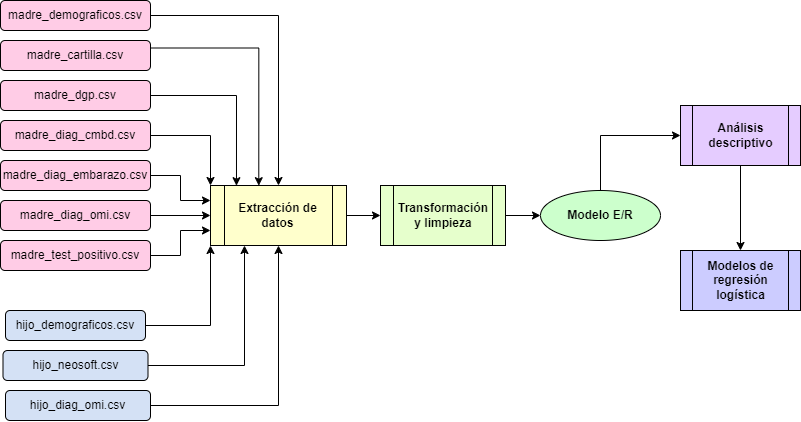

The diagram above was exported from draw.io. Its source (the exported page's mxGraphModel, read from the mxfile embedded in the PNG):
<mxGraphModel dx="907" dy="1022" grid="1" gridSize="10" guides="1" tooltips="1" connect="1" arrows="1" fold="1" page="1" pageScale="1" pageWidth="827" pageHeight="1169" math="0" shadow="0">
  <root>
    <mxCell id="0" />
    <mxCell id="1" parent="0" />
    <mxCell id="gBXosIvEhRlYBqmpGxjD-28" style="edgeStyle=orthogonalEdgeStyle;rounded=0;orthogonalLoop=1;jettySize=auto;html=1;exitX=1;exitY=0.5;exitDx=0;exitDy=0;entryX=0;entryY=1;entryDx=0;entryDy=0;" edge="1" parent="1" source="gBXosIvEhRlYBqmpGxjD-1" target="gBXosIvEhRlYBqmpGxjD-13">
      <mxGeometry relative="1" as="geometry" />
    </mxCell>
    <mxCell id="gBXosIvEhRlYBqmpGxjD-1" value="hijo_demograficos.csv" style="rounded=1;whiteSpace=wrap;html=1;fillColor=light-dark(#D4E1F5,var(--ge-dark-color, #121212));" vertex="1" parent="1">
      <mxGeometry x="19" y="320" width="140" height="30" as="geometry" />
    </mxCell>
    <mxCell id="gBXosIvEhRlYBqmpGxjD-26" style="edgeStyle=orthogonalEdgeStyle;rounded=0;orthogonalLoop=1;jettySize=auto;html=1;exitX=1;exitY=0.5;exitDx=0;exitDy=0;entryX=0.5;entryY=0;entryDx=0;entryDy=0;" edge="1" parent="1" source="gBXosIvEhRlYBqmpGxjD-2" target="gBXosIvEhRlYBqmpGxjD-13">
      <mxGeometry relative="1" as="geometry" />
    </mxCell>
    <mxCell id="gBXosIvEhRlYBqmpGxjD-2" value="madre_demograficos.csv" style="rounded=1;whiteSpace=wrap;html=1;fillColor=light-dark(#FFCCE6,var(--ge-dark-color, #121212));" vertex="1" parent="1">
      <mxGeometry x="14" y="10" width="150" height="30" as="geometry" />
    </mxCell>
    <mxCell id="gBXosIvEhRlYBqmpGxjD-3" value="madre_cartilla.csv" style="rounded=1;whiteSpace=wrap;html=1;fillColor=light-dark(#FFCCE6,var(--ge-dark-color, #121212));" vertex="1" parent="1">
      <mxGeometry x="14" y="50" width="150" height="30" as="geometry" />
    </mxCell>
    <mxCell id="gBXosIvEhRlYBqmpGxjD-24" style="edgeStyle=orthogonalEdgeStyle;rounded=0;orthogonalLoop=1;jettySize=auto;html=1;exitX=1;exitY=0.5;exitDx=0;exitDy=0;entryX=0.191;entryY=0.003;entryDx=0;entryDy=0;entryPerimeter=0;" edge="1" parent="1" source="gBXosIvEhRlYBqmpGxjD-4" target="gBXosIvEhRlYBqmpGxjD-13">
      <mxGeometry relative="1" as="geometry" />
    </mxCell>
    <mxCell id="gBXosIvEhRlYBqmpGxjD-4" value="madre_dgp.csv" style="rounded=1;whiteSpace=wrap;html=1;fillColor=light-dark(#FFCCE6,var(--ge-dark-color, #121212));" vertex="1" parent="1">
      <mxGeometry x="14" y="90" width="150" height="30" as="geometry" />
    </mxCell>
    <mxCell id="gBXosIvEhRlYBqmpGxjD-23" style="edgeStyle=orthogonalEdgeStyle;rounded=0;orthogonalLoop=1;jettySize=auto;html=1;exitX=1;exitY=0.5;exitDx=0;exitDy=0;entryX=0;entryY=0;entryDx=0;entryDy=0;" edge="1" parent="1" source="gBXosIvEhRlYBqmpGxjD-5" target="gBXosIvEhRlYBqmpGxjD-13">
      <mxGeometry relative="1" as="geometry" />
    </mxCell>
    <mxCell id="gBXosIvEhRlYBqmpGxjD-5" value="madre_diag_cmbd.csv" style="rounded=1;whiteSpace=wrap;html=1;fillColor=light-dark(#FFCCE6,var(--ge-dark-color, #121212));" vertex="1" parent="1">
      <mxGeometry x="14" y="130" width="150" height="30" as="geometry" />
    </mxCell>
    <mxCell id="gBXosIvEhRlYBqmpGxjD-22" style="edgeStyle=orthogonalEdgeStyle;rounded=0;orthogonalLoop=1;jettySize=auto;html=1;entryX=0;entryY=0.25;entryDx=0;entryDy=0;" edge="1" parent="1" source="gBXosIvEhRlYBqmpGxjD-6" target="gBXosIvEhRlYBqmpGxjD-13">
      <mxGeometry relative="1" as="geometry" />
    </mxCell>
    <mxCell id="gBXosIvEhRlYBqmpGxjD-6" value="madre_diag_embarazo.csv" style="rounded=1;whiteSpace=wrap;html=1;fillColor=light-dark(#FFCCE6,var(--ge-dark-color, #121212));" vertex="1" parent="1">
      <mxGeometry x="14" y="170" width="150" height="30" as="geometry" />
    </mxCell>
    <mxCell id="gBXosIvEhRlYBqmpGxjD-18" style="edgeStyle=orthogonalEdgeStyle;rounded=0;orthogonalLoop=1;jettySize=auto;html=1;entryX=0;entryY=0.5;entryDx=0;entryDy=0;" edge="1" parent="1" source="gBXosIvEhRlYBqmpGxjD-7" target="gBXosIvEhRlYBqmpGxjD-13">
      <mxGeometry relative="1" as="geometry" />
    </mxCell>
    <mxCell id="gBXosIvEhRlYBqmpGxjD-7" value="madre_diag_omi.csv" style="rounded=1;whiteSpace=wrap;html=1;fillColor=light-dark(#FFCCE6,var(--ge-dark-color, #121212));" vertex="1" parent="1">
      <mxGeometry x="14" y="210" width="150" height="30" as="geometry" />
    </mxCell>
    <mxCell id="gBXosIvEhRlYBqmpGxjD-27" style="edgeStyle=orthogonalEdgeStyle;rounded=0;orthogonalLoop=1;jettySize=auto;html=1;entryX=0;entryY=0.75;entryDx=0;entryDy=0;" edge="1" parent="1" source="gBXosIvEhRlYBqmpGxjD-8" target="gBXosIvEhRlYBqmpGxjD-13">
      <mxGeometry relative="1" as="geometry" />
    </mxCell>
    <mxCell id="gBXosIvEhRlYBqmpGxjD-8" value="madre_test_positivo.csv" style="rounded=1;whiteSpace=wrap;html=1;fillColor=light-dark(#FFCCE6,var(--ge-dark-color, #121212));" vertex="1" parent="1">
      <mxGeometry x="14" y="250" width="150" height="30" as="geometry" />
    </mxCell>
    <mxCell id="gBXosIvEhRlYBqmpGxjD-29" style="edgeStyle=orthogonalEdgeStyle;rounded=0;orthogonalLoop=1;jettySize=auto;html=1;exitX=1;exitY=0.5;exitDx=0;exitDy=0;entryX=0.25;entryY=1;entryDx=0;entryDy=0;" edge="1" parent="1" source="gBXosIvEhRlYBqmpGxjD-11" target="gBXosIvEhRlYBqmpGxjD-13">
      <mxGeometry relative="1" as="geometry" />
    </mxCell>
    <mxCell id="gBXosIvEhRlYBqmpGxjD-11" value="hijo_neosoft.csv" style="rounded=1;whiteSpace=wrap;html=1;fillColor=light-dark(#D4E1F5,var(--ge-dark-color, #121212));" vertex="1" parent="1">
      <mxGeometry x="16.5" y="360" width="145" height="30" as="geometry" />
    </mxCell>
    <mxCell id="gBXosIvEhRlYBqmpGxjD-30" style="edgeStyle=orthogonalEdgeStyle;rounded=0;orthogonalLoop=1;jettySize=auto;html=1;entryX=0.5;entryY=1;entryDx=0;entryDy=0;" edge="1" parent="1" source="gBXosIvEhRlYBqmpGxjD-12" target="gBXosIvEhRlYBqmpGxjD-13">
      <mxGeometry relative="1" as="geometry" />
    </mxCell>
    <mxCell id="gBXosIvEhRlYBqmpGxjD-12" value="hijo_diag_omi.csv" style="rounded=1;whiteSpace=wrap;html=1;fillColor=light-dark(#D4E1F5,var(--ge-dark-color, #121212));" vertex="1" parent="1">
      <mxGeometry x="19" y="400" width="145" height="30" as="geometry" />
    </mxCell>
    <mxCell id="gBXosIvEhRlYBqmpGxjD-32" style="edgeStyle=orthogonalEdgeStyle;rounded=0;orthogonalLoop=1;jettySize=auto;html=1;exitX=1;exitY=0.5;exitDx=0;exitDy=0;entryX=0;entryY=0.5;entryDx=0;entryDy=0;" edge="1" parent="1" source="gBXosIvEhRlYBqmpGxjD-13" target="gBXosIvEhRlYBqmpGxjD-31">
      <mxGeometry relative="1" as="geometry" />
    </mxCell>
    <mxCell id="gBXosIvEhRlYBqmpGxjD-13" value="&lt;b&gt;Extracción de datos&lt;/b&gt;" style="shape=process;whiteSpace=wrap;html=1;backgroundOutline=1;fillColor=light-dark(#FFFFCC,var(--ge-dark-color, #121212));" vertex="1" parent="1">
      <mxGeometry x="224" y="195" width="136" height="60" as="geometry" />
    </mxCell>
    <mxCell id="gBXosIvEhRlYBqmpGxjD-25" style="edgeStyle=orthogonalEdgeStyle;rounded=0;orthogonalLoop=1;jettySize=auto;html=1;exitX=1;exitY=0.25;exitDx=0;exitDy=0;entryX=0.355;entryY=0.003;entryDx=0;entryDy=0;entryPerimeter=0;" edge="1" parent="1" source="gBXosIvEhRlYBqmpGxjD-3" target="gBXosIvEhRlYBqmpGxjD-13">
      <mxGeometry relative="1" as="geometry" />
    </mxCell>
    <mxCell id="gBXosIvEhRlYBqmpGxjD-35" style="edgeStyle=orthogonalEdgeStyle;rounded=0;orthogonalLoop=1;jettySize=auto;html=1;exitX=1;exitY=0.5;exitDx=0;exitDy=0;entryX=0;entryY=0.5;entryDx=0;entryDy=0;" edge="1" parent="1" source="gBXosIvEhRlYBqmpGxjD-31" target="gBXosIvEhRlYBqmpGxjD-34">
      <mxGeometry relative="1" as="geometry" />
    </mxCell>
    <mxCell id="gBXosIvEhRlYBqmpGxjD-31" value="&lt;b&gt;Transformación y limpieza&lt;/b&gt;" style="shape=process;whiteSpace=wrap;html=1;backgroundOutline=1;fillColor=light-dark(#E6FFCC,var(--ge-dark-color, #121212));" vertex="1" parent="1">
      <mxGeometry x="394" y="195" width="125" height="60" as="geometry" />
    </mxCell>
    <mxCell id="gBXosIvEhRlYBqmpGxjD-38" style="edgeStyle=orthogonalEdgeStyle;rounded=0;orthogonalLoop=1;jettySize=auto;html=1;exitX=0.5;exitY=0;exitDx=0;exitDy=0;entryX=0;entryY=0.5;entryDx=0;entryDy=0;" edge="1" parent="1" source="gBXosIvEhRlYBqmpGxjD-34" target="gBXosIvEhRlYBqmpGxjD-36">
      <mxGeometry relative="1" as="geometry" />
    </mxCell>
    <mxCell id="gBXosIvEhRlYBqmpGxjD-34" value="&lt;b&gt;Modelo E/R&lt;/b&gt;" style="ellipse;whiteSpace=wrap;html=1;fillColor=light-dark(#CCFFCC,var(--ge-dark-color, #121212));" vertex="1" parent="1">
      <mxGeometry x="554" y="200" width="120" height="50" as="geometry" />
    </mxCell>
    <mxCell id="gBXosIvEhRlYBqmpGxjD-39" style="edgeStyle=orthogonalEdgeStyle;rounded=0;orthogonalLoop=1;jettySize=auto;html=1;exitX=0.5;exitY=1;exitDx=0;exitDy=0;entryX=0.5;entryY=0;entryDx=0;entryDy=0;" edge="1" parent="1" source="gBXosIvEhRlYBqmpGxjD-36" target="gBXosIvEhRlYBqmpGxjD-37">
      <mxGeometry relative="1" as="geometry" />
    </mxCell>
    <mxCell id="gBXosIvEhRlYBqmpGxjD-36" value="&lt;b&gt;Análisis descriptivo&lt;/b&gt;" style="shape=process;whiteSpace=wrap;html=1;backgroundOutline=1;fillColor=light-dark(#E5CCFF,var(--ge-dark-color, #121212));" vertex="1" parent="1">
      <mxGeometry x="694" y="115" width="120" height="60" as="geometry" />
    </mxCell>
    <mxCell id="gBXosIvEhRlYBqmpGxjD-37" value="&lt;b&gt;Modelos de regresión logística&lt;/b&gt;" style="shape=process;whiteSpace=wrap;html=1;backgroundOutline=1;fillColor=light-dark(#CCCCFF,var(--ge-dark-color, #121212));" vertex="1" parent="1">
      <mxGeometry x="694" y="260" width="120" height="60" as="geometry" />
    </mxCell>
  </root>
</mxGraphModel>